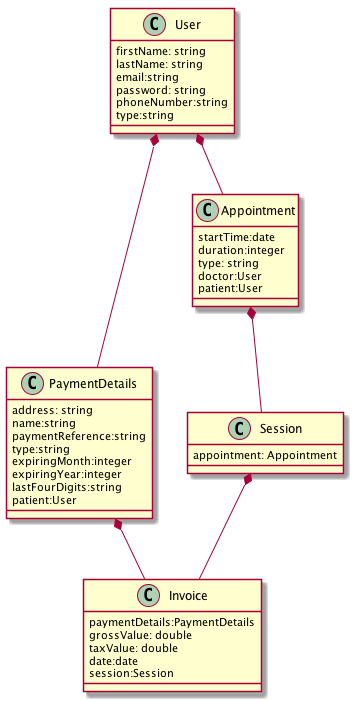

The diagram above was rendered by PlantUML. Its source (embedded in the PNG):
@startuml classes_diagram

class User{
    firstName: string
    lastName: string
    email:string
    password: string
    phoneNumber:string
    type:string
}
class PaymentDetails{
    address: string
    name:string
    paymentReference:string
    type:string
    expiringMonth:integer
    expiringYear:integer
    lastFourDigits:string
    patient:User
}
    class Appointment{
    startTime:date
    duration:integer
    type: string
    doctor:User
    patient:User
}

class Session{
    appointment: Appointment
}
class Invoice {
    paymentDetails:PaymentDetails
    grossValue: double
    taxValue: double
    date:date
    session:Session
}
User *-- Appointment
User *-- PaymentDetails
Appointment *-- Session
Session *-- Invoice
PaymentDetails *-- Invoice
@enduml